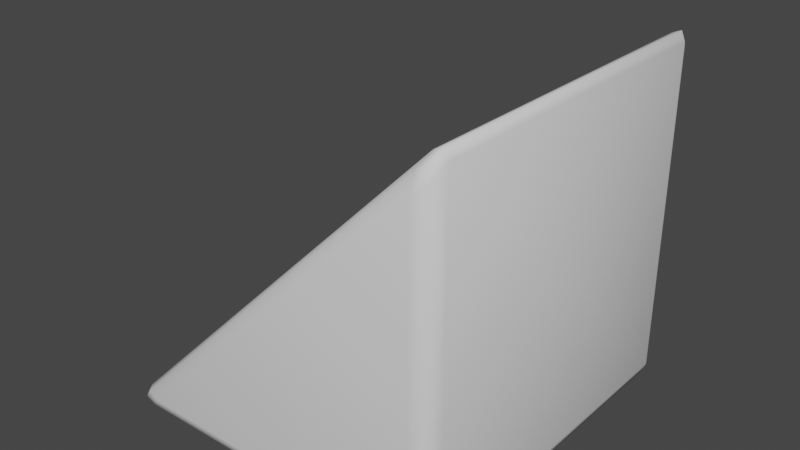 # Source: BevelPrism.blend  (saved by Blender 3.6.11; exported with 4.5.12 LTS)
import bpy
from mathutils import Matrix  # noqa: F401  (used for matrix-valued properties, if any)

bpy.ops.wm.read_factory_settings(use_empty=True)
scene = bpy.context.scene
scene.name = 'Scene'

# ---- collections
col_collection = bpy.data.collections.new('Collection'); scene.collection.children.link(col_collection)

# ---- world
world_world = bpy.data.worlds.new('World'); scene.world = world_world
world_world.use_nodes = True; world_world.node_tree.nodes.clear()
_N = world_world.node_tree.nodes; _L = world_world.node_tree.links
n0 = _N.new('ShaderNodeOutputWorld'); n0.name = 'World Output'; n0.location = (300, 300)
n1 = _N.new('ShaderNodeBackground'); n1.name = 'Background'; n1.location = (10, 300)
n1.inputs[0].default_value = (0.05088, 0.05088, 0.05088, 1.0)
_L.new(n1.outputs[0], n0.inputs[0])
n0.is_active_output = True
world_world.color = (0.05088, 0.05088, 0.05088)
world_world.use_sun_shadow = False
world_world.sun_shadow_jitter_overblur = 0.0

# ---- meshes
me_cube_001 = bpy.data.meshes.new('Cube.001')
me_cube_001.from_pydata([(0.45, 0.45, -0.5), (0.45, 0.5, -0.45), (0.5, 0.45, -0.45), (0.45, 0.4854, -0.4854), (0.4789, 0.4789, -0.4789), (0.4854, 0.4854, -0.45), (0.4854, 0.45, -0.4854), (0.45, 0.5, 0.3793), (0.4646, 0.45, 0.4646), (0.5, 0.45, 0.45), (0.45, 0.4854, 0.4293), (0.4804, 0.4789, 0.4528), (0.4896, 0.45, 0.475), (0.4854, 0.4854, 0.4146), (0.45, -0.45, -0.5), (0.5, -0.45, -0.45), (0.45, -0.5, -0.45), (0.4854, -0.45, -0.4854), (0.4789, -0.4789, -0.4789), (0.4854, -0.4854, -0.45), (0.45, -0.4854, -0.4854), (0.4646, -0.45, 0.4646), (0.45, -0.5, 0.3793), (0.5, -0.45, 0.45), (0.45, -0.4854, 0.4293), (0.4804, -0.4789, 0.4528), (0.4854, -0.4854, 0.4146), (0.4896, -0.45, 0.475), (-0.4646, 0.45, -0.4646), (-0.3793, 0.5, -0.45), (-0.45, 0.45, -0.5), (-0.4293, 0.4854, -0.45), (-0.4528, 0.4789, -0.4804), (-0.4146, 0.4854, -0.4854), (-0.475, 0.45, -0.4896), (-0.3793, -0.5, -0.45), (-0.4646, -0.45, -0.4646), (-0.45, -0.45, -0.5), (-0.4293, -0.4854, -0.45), (-0.4528, -0.4789, -0.4804), (-0.475, -0.45, -0.4896), (-0.4146, -0.4854, -0.4854)], [], [(7, 1, 29), (21, 8, 28, 36), (2, 9, 23, 15), (16, 22, 35), (0, 3, 4, 6), (1, 5, 4, 3), (2, 6, 4, 5), (7, 10, 11, 13), (8, 12, 11, 10), (9, 13, 11, 12), (14, 17, 18, 20), (15, 19, 18, 17), (16, 20, 18, 19), (21, 24, 25, 27), (22, 26, 25, 24), (23, 27, 25, 26), (28, 31, 32, 34), (29, 33, 32, 31), (30, 34, 32, 33), (35, 38, 39, 41), (36, 40, 39, 38), (37, 41, 39, 40), (14, 0, 6, 17), (17, 6, 2, 15), (1, 7, 13, 5), (5, 13, 9, 2), (8, 21, 27, 12), (12, 27, 23, 9), (22, 16, 19, 26), (26, 19, 15, 23), (37, 14, 20, 41), (41, 20, 16, 35), (30, 37, 40, 34), (34, 40, 36, 28), (21, 36, 38, 24), (24, 38, 35, 22), (0, 30, 33, 3), (3, 33, 29, 1), (7, 29, 31, 10), (10, 31, 28, 8), (14, 37, 30, 0)])
me_cube_001.polygons.foreach_set('use_smooth', [True] * 41)
_uv = me_cube_001.uv_layers.new(name='UVMap')
_uv.uv.foreach_set('vector', [0.525, 0.06036, 0.525, 0.475, 0.9396, 0.475, 0.025, 0.01768, 0.475, 0.01768, 0.475, 0.4823, 0.025, 0.4823, 0.025, 0.975, 0.025, 0.525, 0.475, 0.525, 0.475, 0.975, 0.975, 0.025, 0.975, 0.4396, 0.5604, 0.025, 0.975, 0.525, 0.975, 0.5, 0.9894, 0.5, 1.0, 0.525, 0.525, 0.475, 0.5, 0.475, 0.5, 0.4894, 0.525, 0.5, 0.025, 0.975, 0.025, 1.0, 0.01057, 1.0, 0.0, 0.975, 0.525, 0.06036, 0.5302, 0.03018, 0.5167, 0.01669, 0.5, 0.04268, 0.475, 0.01768, 0.475, 0.0, 0.4894, 0.0, 0.5, 0.03018, 0.025, 0.525, 0.0, 0.5427, 0.0, 0.5236, 0.025, 0.5, 0.975, 0.975, 1.0, 0.975, 1.0, 0.9894, 0.975, 1.0, 0.475, 0.975, 0.5, 0.975, 0.5, 0.9894, 0.475, 1.0, 0.975, 0.025, 0.975, 0.0, 0.9894, 0.0, 1.0, 0.025, 0.025, 0.01768, 0.0, 0.03018, 0.0, 0.01669, 0.025, 0.0, 0.975, 0.4396, 1.0, 0.4573, 1.0, 0.4764, 0.9698, 0.4698, 0.475, 0.525, 0.475, 0.5, 0.4894, 0.5, 0.5, 0.5427, 0.475, 0.4823, 0.5, 0.4698, 0.5, 0.4833, 0.475, 0.5, 0.9396, 0.475, 0.9573, 0.5, 0.9764, 0.5, 0.9698, 0.4698, 0.525, 0.525, 0.5, 0.525, 0.5, 0.5106, 0.5427, 0.5, 0.5604, 0.025, 0.5302, 0.03018, 0.5167, 0.01669, 0.5427, 0.0, 0.025, 0.4823, 0.025, 0.5, 0.01057, 0.5, 0.0, 0.4698, 0.525, 0.975, 0.5427, 1.0, 0.5236, 1.0, 0.5, 0.975, 0.975, 0.975, 0.975, 0.525, 1.0, 0.525, 1.0, 0.975, 0.475, 1.0, 0.025, 1.0, 0.025, 0.975, 0.475, 0.975, 0.525, 0.475, 0.525, 0.06036, 0.5, 0.04268, 0.5, 0.475, 0.0, 0.975, 0.0, 0.5427, 0.025, 0.525, 0.025, 0.975, 0.475, 0.01768, 0.025, 0.01768, 0.025, 0.0, 0.475, 0.0, 0.025, 0.5, 0.475, 0.5, 0.475, 0.525, 0.025, 0.525, 0.975, 0.4396, 0.975, 0.025, 1.0, 0.025, 1.0, 0.4573, 0.5, 0.5427, 0.5, 0.975, 0.475, 0.975, 0.475, 0.525, 0.525, 0.975, 0.975, 0.975, 0.975, 1.0, 0.5427, 1.0, 0.5427, 0.0, 0.975, 0.0, 0.975, 0.025, 0.5604, 0.025, 0.525, 0.525, 0.525, 0.975, 0.5, 0.975, 0.5, 0.525, 0.475, 0.5, 0.025, 0.5, 0.025, 0.4823, 0.475, 0.4823, 0.025, 0.01768, 0.025, 0.4823, 0.0, 0.4698, 0.0, 0.03018, 0.9698, 0.4698, 0.5302, 0.03018, 0.5604, 0.025, 0.975, 0.4396, 0.975, 0.525, 0.525, 0.525, 0.5427, 0.5, 0.975, 0.5, 0.525, 0.5, 0.9573, 0.5, 0.9396, 0.475, 0.525, 0.475, 0.525, 0.06036, 0.9396, 0.475, 0.9698, 0.4698, 0.5302, 0.03018, 0.5, 0.03018, 0.5, 0.4698, 0.475, 0.4823, 0.475, 0.01768, 0.975, 0.975, 0.525, 0.975, 0.525, 0.525, 0.975, 0.525])
me_cube_001.update()

# ---- objects
ob_cube = bpy.data.objects.new('Cube', me_cube_001)

# ---- transforms, parenting, visibility, modifiers, constraints
ob_cube.location = (0.0, 0.0, 0.0)

# ---- collection membership
col_collection.objects.link(ob_cube)

# ---- scene / render settings (as saved in the file)
scene.frame_start = 1; scene.frame_end = 250; scene.frame_set(1)
scene.render.engine = 'BLENDER_EEVEE_NEXT'
scene.cycles.sampling_pattern = 'TABULATED_SOBOL'
scene.view_settings.view_transform = 'Filmic'
bpy.context.view_layer.update()

# ---- added for rendering (the .blend has no active camera and no usable light): camera, sun
cam_auto = bpy.data.cameras.new('AutoCamera')
cam_auto.lens = 50.0
cam_auto.sensor_width = 36.0
cam_auto.clip_end = 1000.0
ob_auto_camera = bpy.data.objects.new('AutoCamera', cam_auto)
scene.collection.objects.link(ob_auto_camera)
ob_auto_camera.location = (1.58844, -1.89113, 1.24825)
ob_auto_camera.rotation_euler = (1.09748, -7.21219e-08, 0.694738)
scene.camera = ob_auto_camera
light_auto_sun = bpy.data.lights.new('AutoSun', 'SUN')
light_auto_sun.energy = 3.0
light_auto_sun.angle = 0.0523599
ob_auto_sun = bpy.data.objects.new('AutoSun', light_auto_sun)
scene.collection.objects.link(ob_auto_sun)
ob_auto_sun.rotation_euler = (0.872665, 0.174533, 0.523599)
bpy.context.view_layer.update()

